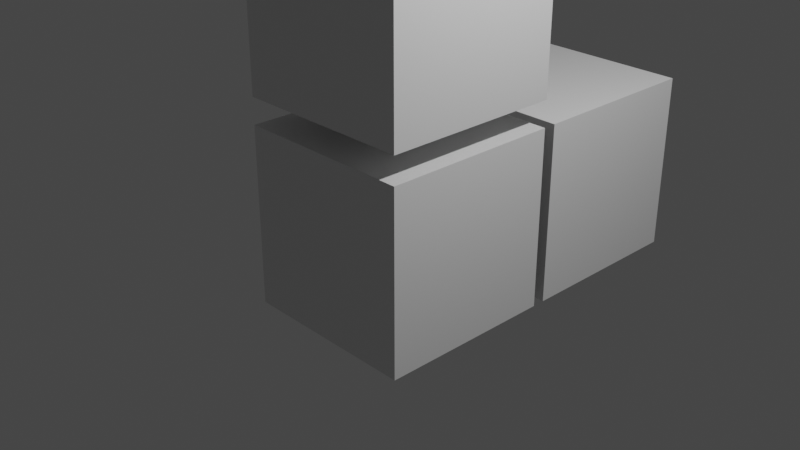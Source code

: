 # Source: episode_02.blend  (saved by Blender 2.80.75; exported with 4.5.12 LTS)
import bpy
from mathutils import Matrix  # noqa: F401  (used for matrix-valued properties, if any)

bpy.ops.wm.read_factory_settings(use_empty=True)
scene = bpy.context.scene
scene.name = 'Scene'

# ---- collections
col_collection = bpy.data.collections.new('Collection'); scene.collection.children.link(col_collection)

# ---- materials (node trees are filled in below, after node groups)
mat_material = bpy.data.materials.new('Material')
mat_material.alpha_threshold = 0.0
mat_material.use_transparent_shadow = False
mat_material.line_color = (0.0, 0.0, 0.0, 1.0)
mat_material_004 = bpy.data.materials.new('Material.004')
mat_material_004.alpha_threshold = 0.0
mat_material_004.use_transparent_shadow = False
mat_material_004.line_color = (0.0, 0.0, 0.0, 1.0)
mat_material_001 = bpy.data.materials.new('Material.001')
mat_material_001.alpha_threshold = 0.0
mat_material_001.use_transparent_shadow = False
mat_material_001.line_color = (0.0, 0.0, 0.0, 1.0)

# ---- material node trees
mat_material.use_nodes = True; mat_material.node_tree.nodes.clear()
_N = mat_material.node_tree.nodes; _L = mat_material.node_tree.links
n0 = _N.new('ShaderNodeOutputMaterial'); n0.name = 'Material Output'; n0.location = (300, 300)
n1 = _N.new('ShaderNodeBsdfPrincipled'); n1.name = 'Principled BSDF'; n1.location = (10, 300)
n1.distribution = 'GGX'
n1.subsurface_method = 'BURLEY'
n1.inputs[2].default_value = 0.4
n1.inputs[3].default_value = 1.45
n1.inputs[27].default_value = (0.0, 0.0, 0.0, 1.0)
n1.inputs[28].default_value = 1.0
_L.new(n1.outputs[0], n0.inputs[0])
n0.is_active_output = True
mat_material_004.use_nodes = True; mat_material_004.node_tree.nodes.clear()
_N = mat_material_004.node_tree.nodes; _L = mat_material_004.node_tree.links
n0 = _N.new('ShaderNodeOutputMaterial'); n0.name = 'Material Output'; n0.location = (300, 300)
n1 = _N.new('ShaderNodeBsdfPrincipled'); n1.name = 'Principled BSDF'; n1.location = (10, 300)
n1.distribution = 'GGX'
n1.subsurface_method = 'BURLEY'
n1.inputs[2].default_value = 0.4
n1.inputs[3].default_value = 1.45
n1.inputs[27].default_value = (0.0, 0.0, 0.0, 1.0)
n1.inputs[28].default_value = 1.0
_L.new(n1.outputs[0], n0.inputs[0])
n0.is_active_output = True
mat_material_001.use_nodes = True; mat_material_001.node_tree.nodes.clear()
_N = mat_material_001.node_tree.nodes; _L = mat_material_001.node_tree.links
n0 = _N.new('ShaderNodeOutputMaterial'); n0.name = 'Material Output'; n0.location = (300, 300)
n1 = _N.new('ShaderNodeBsdfPrincipled'); n1.name = 'Principled BSDF'; n1.location = (10, 300)
n1.distribution = 'GGX'
n1.subsurface_method = 'BURLEY'
n1.inputs[2].default_value = 0.4
n1.inputs[3].default_value = 1.45
n1.inputs[27].default_value = (0.0, 0.0, 0.0, 1.0)
n1.inputs[28].default_value = 1.0
_L.new(n1.outputs[0], n0.inputs[0])
n0.is_active_output = True

# ---- world
world_world = bpy.data.worlds.new('World'); scene.world = world_world
world_world.use_nodes = True; world_world.node_tree.nodes.clear()
_N = world_world.node_tree.nodes; _L = world_world.node_tree.links
n0 = _N.new('ShaderNodeOutputWorld'); n0.name = 'World Output'; n0.location = (300, 300)
n1 = _N.new('ShaderNodeBackground'); n1.name = 'Background'; n1.location = (10, 300)
n1.inputs[0].default_value = (0.05088, 0.05088, 0.05088, 1.0)
_L.new(n1.outputs[0], n0.inputs[0])
n0.is_active_output = True
world_world.color = (0.05088, 0.05088, 0.05088)
world_world.use_sun_shadow = False
world_world.sun_shadow_jitter_overblur = 0.0

# ---- cameras
cam_camera = bpy.data.cameras.new('Camera')
cam_camera.clip_end = 100.0
cam_camera.ortho_scale = 7.314

# ---- lights
light_light = bpy.data.lights.new('Light', 'POINT')
light_light.transmission_factor = 0.0
light_light.energy = 1000.0
light_light.shadow_soft_size = 0.1
light_light.shadow_maximum_resolution = 0.006
light_light.use_absolute_resolution = True

# ---- meshes
me_cube = bpy.data.meshes.new('Cube')
me_cube.from_pydata([(1.0, 1.0, 1.0), (1.0, 1.0, -1.0), (1.0, -1.0, 1.0), (1.0, -1.0, -1.0), (-1.0, 1.0, 1.0), (-1.0, 1.0, -1.0), (-1.0, -1.0, 1.0), (-1.0, -1.0, -1.0)], [], [(0, 4, 6, 2), (3, 2, 6, 7), (7, 6, 4, 5), (5, 1, 3, 7), (1, 0, 2, 3), (5, 4, 0, 1)])
_uv = me_cube.uv_layers.new(name='UVMap')
_uv.uv.foreach_set('vector', [0.375, 0.0, 0.625, 0.0, 0.625, 0.25, 0.375, 0.25, 0.375, 0.25, 0.625, 0.25, 0.625, 0.5, 0.375, 0.5, 0.375, 0.5, 0.625, 0.5, 0.625, 0.75, 0.375, 0.75, 0.375, 0.75, 0.625, 0.75, 0.625, 1.0, 0.375, 1.0, 0.125, 0.5, 0.375, 0.5, 0.375, 0.75, 0.125, 0.75, 0.625, 0.5, 0.875, 0.5, 0.875, 0.75, 0.625, 0.75])
me_cube.materials.append(mat_material)
me_cube.use_remesh_preserve_volume = False
me_cube.use_remesh_preserve_attributes = False
me_cube.use_mirror_vertex_groups = False
me_cube.update()
me_cube_004 = bpy.data.meshes.new('Cube.004')
me_cube_004.from_pydata([(1.0, 1.0, 1.0), (1.0, 1.0, -1.0), (1.0, -1.0, 1.0), (1.0, -1.0, -1.0), (-1.0, 1.0, 1.0), (-1.0, 1.0, -1.0), (-1.0, -1.0, 1.0), (-1.0, -1.0, -1.0)], [], [(0, 4, 6, 2), (3, 2, 6, 7), (7, 6, 4, 5), (5, 1, 3, 7), (1, 0, 2, 3), (5, 4, 0, 1)])
_uv = me_cube_004.uv_layers.new(name='UVMap')
_uv.uv.foreach_set('vector', [0.375, 0.0, 0.625, 0.0, 0.625, 0.25, 0.375, 0.25, 0.375, 0.25, 0.625, 0.25, 0.625, 0.5, 0.375, 0.5, 0.375, 0.5, 0.625, 0.5, 0.625, 0.75, 0.375, 0.75, 0.375, 0.75, 0.625, 0.75, 0.625, 1.0, 0.375, 1.0, 0.125, 0.5, 0.375, 0.5, 0.375, 0.75, 0.125, 0.75, 0.625, 0.5, 0.875, 0.5, 0.875, 0.75, 0.625, 0.75])
me_cube_004.materials.append(mat_material_004)
me_cube_004.use_remesh_preserve_volume = False
me_cube_004.use_remesh_preserve_attributes = False
me_cube_004.use_mirror_vertex_groups = False
me_cube_004.update()
me_cube_001 = bpy.data.meshes.new('Cube.001')
me_cube_001.from_pydata([(1.0, 1.0, 1.0), (1.0, 1.0, -1.0), (1.0, -1.0, 1.0), (1.0, -1.0, -1.0), (-1.0, 1.0, 1.0), (-1.0, 1.0, -1.0), (-1.0, -1.0, 1.0), (-1.0, -1.0, -1.0)], [], [(0, 4, 6, 2), (3, 2, 6, 7), (7, 6, 4, 5), (5, 1, 3, 7), (1, 0, 2, 3), (5, 4, 0, 1)])
_uv = me_cube_001.uv_layers.new(name='UVMap')
_uv.uv.foreach_set('vector', [0.375, 0.0, 0.625, 0.0, 0.625, 0.25, 0.375, 0.25, 0.375, 0.25, 0.625, 0.25, 0.625, 0.5, 0.375, 0.5, 0.375, 0.5, 0.625, 0.5, 0.625, 0.75, 0.375, 0.75, 0.375, 0.75, 0.625, 0.75, 0.625, 1.0, 0.375, 1.0, 0.125, 0.5, 0.375, 0.5, 0.375, 0.75, 0.125, 0.75, 0.625, 0.5, 0.875, 0.5, 0.875, 0.75, 0.625, 0.75])
me_cube_001.materials.append(mat_material_001)
me_cube_001.use_remesh_preserve_volume = False
me_cube_001.use_remesh_preserve_attributes = False
me_cube_001.use_mirror_vertex_groups = False
me_cube_001.update()

# ---- objects
ob_cube = bpy.data.objects.new('Cube', me_cube)
ob_light = bpy.data.objects.new('Light', light_light)
ob_camera = bpy.data.objects.new('Camera', cam_camera)
ob_cube_004 = bpy.data.objects.new('Cube.004', me_cube_004)
ob_cube_001 = bpy.data.objects.new('Cube.001', me_cube_001)

# ---- transforms, parenting, visibility, modifiers, constraints
ob_cube.location = (0.0, 0.0, 0.0)
ob_cube.lock_rotations_4d = False
ob_cube.empty_display_type = 'ARROWS'
ob_cube.lineart.crease_threshold = 0.0
ob_light.location = (4.076, 1.005, 5.904)
ob_light.rotation_euler = (0.6503, 0.05522, 1.866)
ob_light.lock_rotations_4d = False
ob_light.empty_display_type = 'ARROWS'
ob_light.color = (0.0, 0.0, 0.0, 0.0)
ob_light.lineart.crease_threshold = 0.0
ob_camera.location = (7.359, -6.926, 4.958)
ob_camera.rotation_euler = (1.109, 0.0, 0.8149)
ob_camera.lock_rotations_4d = False
ob_camera.empty_display_type = 'ARROWS'
ob_camera.color = (0.0, 0.0, 0.0, 0.0)
ob_camera.display_type = 'WIRE'
ob_camera.lineart.crease_threshold = 0.0
ob_cube_004.location = (0.0, 2.145, 0.0)
ob_cube_004.lock_rotations_4d = False
ob_cube_004.empty_display_type = 'ARROWS'
ob_cube_004.lineart.crease_threshold = 0.0
ob_cube_001.location = (0.0, 0.0, 2.289)
ob_cube_001.lock_rotations_4d = False
ob_cube_001.empty_display_type = 'ARROWS'
ob_cube_001.lineart.crease_threshold = 0.0

# ---- collection membership
col_collection.objects.link(ob_cube)
col_collection.objects.link(ob_light)
col_collection.objects.link(ob_camera)
col_collection.objects.link(ob_cube_004)
col_collection.objects.link(ob_cube_001)

# ---- scene / render settings (as saved in the file)
scene.camera = ob_camera
scene.frame_start = 1; scene.frame_end = 250; scene.frame_set(1)
scene.render.engine = 'BLENDER_EEVEE_NEXT'
scene.cycles.use_denoising = False
scene.cycles.samples = 128
scene.cycles.sampling_pattern = 'TABULATED_SOBOL'
scene.cycles.use_adaptive_sampling = False
scene.cycles.use_light_tree = False
scene.view_settings.view_transform = 'Filmic'
bpy.context.view_layer.update()
